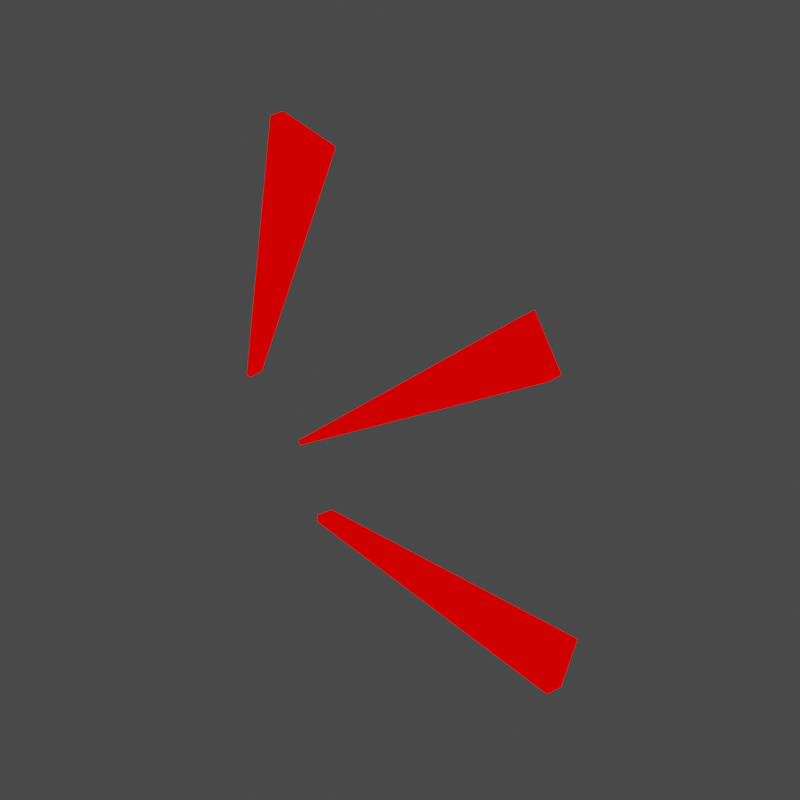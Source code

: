 # Source: Sonido.blend  (saved by Blender 4.5.88; exported with 4.5.12 LTS)
import bpy
from mathutils import Matrix  # noqa: F401  (used for matrix-valued properties, if any)

bpy.ops.wm.read_factory_settings(use_empty=True)
scene = bpy.context.scene
scene.name = 'Scene'

# ---- collections
col_sonido = bpy.data.collections.new('Sonido'); scene.collection.children.link(col_sonido)

# ---- materials (node trees are filled in below, after node groups)
mat_sonido = bpy.data.materials.new('sonido')
mat_sonido.use_transparent_shadow = False

# ---- material node trees
mat_sonido.use_nodes = True; mat_sonido.node_tree.nodes.clear()
_N = mat_sonido.node_tree.nodes; _L = mat_sonido.node_tree.links
n0 = _N.new('ShaderNodeBsdfPrincipled'); n0.name = 'Principled BSDF'; n0.location = (10, 300)
n0.distribution = 'GGX'
n0.subsurface_method = 'RANDOM_WALK_SKIN'
n0.inputs[0].default_value = (0.6862, 0.001154, 0.0, 1.0)
n0.inputs[2].default_value = 0.0
n0.inputs[3].default_value = 1.45
n0.inputs[13].default_value = 0.0
n0.inputs[27].default_value = (1.0, 0.0, 0.0, 1.0)
n0.inputs[28].default_value = 1.0
n1 = _N.new('ShaderNodeOutputMaterial'); n1.name = 'Material Output'; n1.location = (300, 300)
_L.new(n0.outputs[0], n1.inputs[0])
n1.is_active_output = True

# ---- world
world_world = bpy.data.worlds.new('World'); scene.world = world_world
world_world.use_nodes = True; world_world.node_tree.nodes.clear()
_N = world_world.node_tree.nodes; _L = world_world.node_tree.links
n0 = _N.new('ShaderNodeOutputWorld'); n0.name = 'World Output'; n0.location = (300, 300)
n1 = _N.new('ShaderNodeBackground'); n1.name = 'Background'; n1.location = (10, 300)
n1.inputs[0].default_value = (0.05476, 0.05476, 0.05476, 1.0)
_L.new(n1.outputs[0], n0.inputs[0])
n0.is_active_output = True
world_world.color = (0.05088, 0.05088, 0.05088)
world_world.use_sun_shadow = False
world_world.sun_shadow_jitter_overblur = 0.0

# ---- meshes
me_sonido = bpy.data.meshes.new('sonido')
me_sonido.from_pydata([(-0.2536, -0.0212, -0.4988), (0.7327, -0.02479, -0.7268), (-0.2498, -0.02163, -0.4703), (0.7771, -0.0282, -0.5104), (-0.5468, -0.02741, -0.01675), (-0.1518, -0.03654, 0.846), (-0.5659, -0.02801, -0.01467), (-0.3625, -0.04167, 0.9222), (-0.3226, -0.01931, -0.2133), (0.6608, -0.02237, 0.3428), (-0.3324, -0.01992, -0.1989), (0.5646, -0.02757, 0.5117), (-0.2386, 0.03195, -0.4867), (0.7507, 0.02842, -0.7239), (-0.2318, 0.03158, -0.4674), (0.7951, 0.025, -0.5075), (-0.5455, 0.02559, -0.01234), (-0.1505, 0.01646, 0.8504), (-0.5646, 0.02499, -0.01026), (-0.3612, 0.01133, 0.9266), (-0.3161, 0.03381, -0.2094), (0.6673, 0.03076, 0.3468), (-0.3259, 0.03321, -0.1949), (0.5711, 0.02556, 0.5157)], [], [(0, 1, 3, 2), (4, 5, 7, 6), (8, 9, 11, 10), (12, 14, 15, 13), (16, 18, 19, 17), (20, 22, 23, 21), (0, 2, 14, 12), (1, 0, 12, 13), (3, 1, 13, 15), (2, 3, 15, 14), (4, 6, 18, 16), (5, 4, 16, 17), (7, 5, 17, 19), (6, 7, 19, 18), (8, 10, 22, 20), (9, 8, 20, 21), (11, 9, 21, 23), (10, 11, 23, 22)])
_uv = me_sonido.uv_layers.new(name='UVMap')
_uv.uv.foreach_set('vector', [0.0, 0.0, 1.0, 0.0, 1.0, 1.0, 0.0, 1.0, 0.0, 0.0, 1.0, 0.0, 1.0, 1.0, 0.0, 1.0, 0.0, 0.0, 1.0, 0.0, 1.0, 1.0, 0.0, 1.0, 0.0, 0.0, 0.0, 1.0, 1.0, 1.0, 1.0, 0.0, 0.0, 0.0, 0.0, 1.0, 1.0, 1.0, 1.0, 0.0, 0.0, 0.0, 0.0, 1.0, 1.0, 1.0, 1.0, 0.0, 0.0, 0.0, 0.0, 1.0, 0.0, 1.0, 0.0, 0.0, 1.0, 0.0, 0.0, 0.0, 0.0, 0.0, 1.0, 0.0, 1.0, 1.0, 1.0, 0.0, 1.0, 0.0, 1.0, 1.0, 0.0, 1.0, 1.0, 1.0, 1.0, 1.0, 0.0, 1.0, 0.0, 0.0, 0.0, 1.0, 0.0, 1.0, 0.0, 0.0, 1.0, 0.0, 0.0, 0.0, 0.0, 0.0, 1.0, 0.0, 1.0, 1.0, 1.0, 0.0, 1.0, 0.0, 1.0, 1.0, 0.0, 1.0, 1.0, 1.0, 1.0, 1.0, 0.0, 1.0, 0.0, 0.0, 0.0, 1.0, 0.0, 1.0, 0.0, 0.0, 1.0, 0.0, 0.0, 0.0, 0.0, 0.0, 1.0, 0.0, 1.0, 1.0, 1.0, 0.0, 1.0, 0.0, 1.0, 1.0, 0.0, 1.0, 1.0, 1.0, 1.0, 1.0, 0.0, 1.0])
me_sonido.materials.append(mat_sonido)
me_sonido.update()

# ---- objects
ob_sonido = bpy.data.objects.new('Sonido', None)
ob_mesh = bpy.data.objects.new('Mesh', me_sonido)

# ---- transforms, parenting, visibility, modifiers, constraints
ob_sonido.location = (0.0, 0.0, 0.0)
ob_mesh.parent = ob_sonido
ob_mesh.location = (0.5217, -0.005729, 0.2607)
ob_mesh.visible_diffuse = False
ob_mesh.visible_glossy = False
ob_mesh.visible_transmission = False
ob_mesh.visible_volume_scatter = False
ob_mesh.visible_shadow = False

# ---- collection membership
col_sonido.objects.link(ob_sonido)
col_sonido.objects.link(ob_mesh)

# ---- scene / render settings (as saved in the file)
scene.frame_start = 1; scene.frame_end = 250; scene.frame_set(0)
scene.render.engine = 'CYCLES'
scene.render.resolution_x = 256
scene.render.resolution_y = 256
scene.render.film_transparent = True
scene.cycles.sampling_pattern = 'TABULATED_SOBOL'
scene.cycles.use_light_tree = False
scene.view_settings.view_transform = 'Filmic'
bpy.context.view_layer.update()

# ---- added for rendering (the .blend has no active camera): camera
cam_auto = bpy.data.cameras.new('AutoCamera')
cam_auto.lens = 50.0
cam_auto.sensor_width = 36.0
cam_auto.clip_end = 1000.0
ob_auto_camera = bpy.data.objects.new('AutoCamera', cam_auto)
scene.collection.objects.link(ob_auto_camera)
ob_auto_camera.location = (2.6189, -2.38878, 1.94671)
ob_auto_camera.rotation_euler = (1.09748, -7.21219e-08, 0.694738)
scene.camera = ob_auto_camera
bpy.context.view_layer.update()
